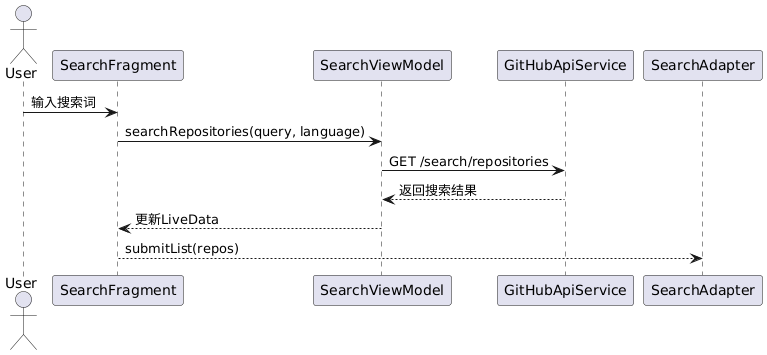

The diagram above was rendered by PlantUML. Its source (embedded in the PNG):
@startuml
' 序列图部分

actor User
participant SearchFragment
participant SearchViewModel
participant GitHubApiService

User -> SearchFragment : 输入搜索词
SearchFragment -> SearchViewModel : searchRepositories(query, language)
SearchViewModel -> GitHubApiService : GET /search/repositories
GitHubApiService --> SearchViewModel : 返回搜索结果
SearchViewModel --> SearchFragment : 更新LiveData
SearchFragment --> SearchAdapter : submitList(repos)
@enduml